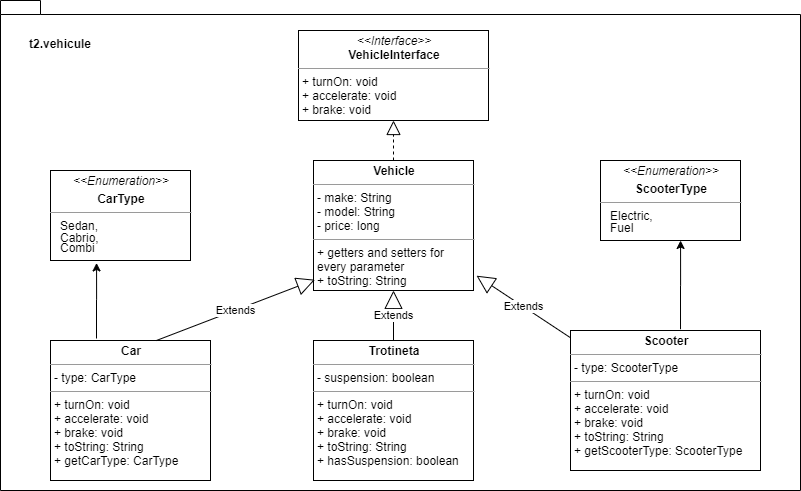

The diagram above was exported from draw.io. Its source (the exported page's mxGraphModel, read from the mxfile embedded in the PNG):
<mxGraphModel dx="840" dy="1668" grid="1" gridSize="10" guides="1" tooltips="1" connect="1" arrows="1" fold="1" page="1" pageScale="1" pageWidth="827" pageHeight="1169" math="0" shadow="0">
  <root>
    <mxCell id="WIyWlLk6GJQsqaUBKTNV-0" />
    <mxCell id="WIyWlLk6GJQsqaUBKTNV-1" parent="WIyWlLk6GJQsqaUBKTNV-0" />
    <mxCell id="SRz0zb6DsHA4Thi5wCzc-0" value="" style="shape=folder;fontStyle=1;spacingTop=10;tabWidth=40;tabHeight=14;tabPosition=left;html=1;" vertex="1" parent="WIyWlLk6GJQsqaUBKTNV-1">
      <mxGeometry x="20" y="-180" width="800" height="490" as="geometry" />
    </mxCell>
    <mxCell id="SRz0zb6DsHA4Thi5wCzc-2" value="t2.vehicule" style="text;align=center;fontStyle=1;verticalAlign=middle;spacingLeft=3;spacingRight=3;strokeColor=none;rotatable=0;points=[[0,0.5],[1,0.5]];portConstraint=eastwest;" vertex="1" parent="WIyWlLk6GJQsqaUBKTNV-1">
      <mxGeometry x="40" y="-150" width="80" height="26" as="geometry" />
    </mxCell>
    <mxCell id="SRz0zb6DsHA4Thi5wCzc-3" value="&lt;p style=&quot;margin: 0px ; margin-top: 4px ; text-align: center&quot;&gt;&lt;i&gt;&amp;lt;&amp;lt;Interface&amp;gt;&amp;gt;&lt;/i&gt;&lt;br&gt;&lt;b&gt;VehicleInterface&lt;/b&gt;&lt;/p&gt;&lt;hr size=&quot;1&quot;&gt;&lt;p style=&quot;margin: 0px ; margin-left: 4px&quot;&gt;+ turnOn: void&lt;br&gt;+ accelerate: void&lt;/p&gt;&lt;p style=&quot;margin: 0px ; margin-left: 4px&quot;&gt;+ brake: void&lt;/p&gt;" style="verticalAlign=top;align=left;overflow=fill;fontSize=12;fontFamily=Helvetica;html=1;" vertex="1" parent="WIyWlLk6GJQsqaUBKTNV-1">
      <mxGeometry x="318" y="-150" width="190" height="90" as="geometry" />
    </mxCell>
    <mxCell id="SRz0zb6DsHA4Thi5wCzc-5" value="&lt;p style=&quot;margin: 0px ; margin-top: 4px ; text-align: center&quot;&gt;&lt;b&gt;Vehicle&lt;/b&gt;&lt;/p&gt;&lt;hr size=&quot;1&quot;&gt;&lt;p style=&quot;margin: 0px ; margin-left: 4px&quot;&gt;- make: String&lt;/p&gt;&lt;p style=&quot;margin: 0px ; margin-left: 4px&quot;&gt;- model: String&lt;/p&gt;&lt;p style=&quot;margin: 0px ; margin-left: 4px&quot;&gt;- price: long&lt;/p&gt;&lt;hr size=&quot;1&quot;&gt;&lt;p style=&quot;margin: 0px ; margin-left: 4px&quot;&gt;+ getters and setters for&amp;nbsp;&lt;/p&gt;&lt;p style=&quot;margin: 0px ; margin-left: 4px&quot;&gt;every parameter&lt;/p&gt;&lt;p style=&quot;margin: 0px ; margin-left: 4px&quot;&gt;+ toString: String&lt;/p&gt;" style="verticalAlign=top;align=left;overflow=fill;fontSize=12;fontFamily=Helvetica;html=1;" vertex="1" parent="WIyWlLk6GJQsqaUBKTNV-1">
      <mxGeometry x="333" y="-20" width="160" height="130" as="geometry" />
    </mxCell>
    <mxCell id="SRz0zb6DsHA4Thi5wCzc-6" value="&lt;p style=&quot;margin: 0px ; margin-top: 4px ; text-align: center&quot;&gt;&lt;i&gt;&amp;lt;&amp;lt;Enumeration&amp;gt;&amp;gt;&lt;/i&gt;&lt;br&gt;&lt;/p&gt;&lt;p style=&quot;margin: 0px ; margin-top: 4px ; text-align: center&quot;&gt;&lt;b&gt;CarType&lt;/b&gt;&lt;/p&gt;&lt;hr size=&quot;1&quot;&gt;&lt;div style=&quot;height: 2px&quot;&gt;&amp;nbsp; &amp;nbsp;Sedan,&lt;/div&gt;&lt;div style=&quot;height: 2px&quot;&gt;&lt;br&gt;&lt;/div&gt;&lt;div style=&quot;height: 2px&quot;&gt;&lt;br&gt;&lt;/div&gt;&lt;div style=&quot;height: 2px&quot;&gt;&amp;nbsp; &amp;nbsp;&amp;nbsp;&lt;/div&gt;&lt;div style=&quot;height: 2px&quot;&gt;&amp;nbsp; &amp;nbsp;&lt;/div&gt;&lt;div style=&quot;height: 2px&quot;&gt;&lt;br&gt;&lt;/div&gt;&lt;div style=&quot;height: 2px&quot;&gt;&amp;nbsp; &amp;nbsp;Cabrio,&lt;/div&gt;&lt;div style=&quot;height: 2px&quot;&gt;&lt;br&gt;&lt;/div&gt;&lt;div style=&quot;height: 2px&quot;&gt;&lt;br&gt;&lt;/div&gt;&lt;div style=&quot;height: 2px&quot;&gt;&lt;br&gt;&lt;/div&gt;&lt;div style=&quot;height: 2px&quot;&gt;&lt;br&gt;&lt;/div&gt;&lt;div style=&quot;height: 2px&quot;&gt;&amp;nbsp; &amp;nbsp;Combi&lt;/div&gt;" style="verticalAlign=top;align=left;overflow=fill;fontSize=12;fontFamily=Helvetica;html=1;" vertex="1" parent="WIyWlLk6GJQsqaUBKTNV-1">
      <mxGeometry x="70" y="-10" width="140" height="90" as="geometry" />
    </mxCell>
    <mxCell id="SRz0zb6DsHA4Thi5wCzc-7" value="&lt;p style=&quot;margin: 0px ; margin-top: 4px ; text-align: center&quot;&gt;&lt;i&gt;&amp;lt;&amp;lt;Enumeration&amp;gt;&amp;gt;&lt;/i&gt;&lt;br&gt;&lt;/p&gt;&lt;p style=&quot;margin: 0px ; margin-top: 4px ; text-align: center&quot;&gt;&lt;b&gt;ScooterType&lt;/b&gt;&lt;/p&gt;&lt;hr size=&quot;1&quot;&gt;&lt;div style=&quot;height: 2px&quot;&gt;&amp;nbsp; &amp;nbsp;Electric,&lt;/div&gt;&lt;div style=&quot;height: 2px&quot;&gt;&lt;br&gt;&lt;/div&gt;&lt;div style=&quot;height: 2px&quot;&gt;&lt;br&gt;&lt;/div&gt;&lt;div style=&quot;height: 2px&quot;&gt;&amp;nbsp; &amp;nbsp;&amp;nbsp;&lt;/div&gt;&lt;div style=&quot;height: 2px&quot;&gt;&amp;nbsp; &amp;nbsp;&lt;/div&gt;&lt;div style=&quot;height: 2px&quot;&gt;&lt;br&gt;&lt;/div&gt;&lt;div style=&quot;height: 2px&quot;&gt;&amp;nbsp; &amp;nbsp;Fuel&lt;/div&gt;&lt;div style=&quot;height: 2px&quot;&gt;&lt;br&gt;&lt;/div&gt;&lt;div style=&quot;height: 2px&quot;&gt;&lt;br&gt;&lt;/div&gt;&lt;div style=&quot;height: 2px&quot;&gt;&lt;br&gt;&lt;/div&gt;&lt;div style=&quot;height: 2px&quot;&gt;&lt;br&gt;&lt;/div&gt;" style="verticalAlign=top;align=left;overflow=fill;fontSize=12;fontFamily=Helvetica;html=1;" vertex="1" parent="WIyWlLk6GJQsqaUBKTNV-1">
      <mxGeometry x="620" y="-20" width="140" height="80" as="geometry" />
    </mxCell>
    <mxCell id="SRz0zb6DsHA4Thi5wCzc-8" value="" style="endArrow=block;dashed=1;endFill=0;endSize=12;html=1;exitX=0.5;exitY=0;exitDx=0;exitDy=0;" edge="1" parent="WIyWlLk6GJQsqaUBKTNV-1" source="SRz0zb6DsHA4Thi5wCzc-5" target="SRz0zb6DsHA4Thi5wCzc-3">
      <mxGeometry width="160" relative="1" as="geometry">
        <mxPoint x="348" y="190" as="sourcePoint" />
        <mxPoint x="508" y="190" as="targetPoint" />
      </mxGeometry>
    </mxCell>
    <mxCell id="SRz0zb6DsHA4Thi5wCzc-18" style="edgeStyle=orthogonalEdgeStyle;rounded=0;orthogonalLoop=1;jettySize=auto;html=1;entryX=0.329;entryY=1.027;entryDx=0;entryDy=0;entryPerimeter=0;" edge="1" parent="WIyWlLk6GJQsqaUBKTNV-1" target="SRz0zb6DsHA4Thi5wCzc-6">
      <mxGeometry relative="1" as="geometry">
        <mxPoint x="116" y="158" as="sourcePoint" />
      </mxGeometry>
    </mxCell>
    <mxCell id="SRz0zb6DsHA4Thi5wCzc-10" value="&lt;p style=&quot;margin: 0px ; margin-top: 4px ; text-align: center&quot;&gt;&lt;b&gt;Car&lt;/b&gt;&lt;/p&gt;&lt;hr size=&quot;1&quot;&gt;&lt;p style=&quot;margin: 0px ; margin-left: 4px&quot;&gt;-&amp;nbsp;type: CarType&lt;/p&gt;&lt;hr size=&quot;1&quot;&gt;&lt;p style=&quot;margin: 0px ; margin-left: 4px&quot;&gt;+ turnOn: void&lt;/p&gt;&lt;p style=&quot;margin: 0px ; margin-left: 4px&quot;&gt;+ accelerate: void&lt;/p&gt;&lt;p style=&quot;margin: 0px ; margin-left: 4px&quot;&gt;+ brake: void&lt;/p&gt;&lt;p style=&quot;margin: 0px ; margin-left: 4px&quot;&gt;+ toString: String&lt;/p&gt;&lt;p style=&quot;margin: 0px ; margin-left: 4px&quot;&gt;+ getCarType: CarType&lt;/p&gt;" style="verticalAlign=top;align=left;overflow=fill;fontSize=12;fontFamily=Helvetica;html=1;" vertex="1" parent="WIyWlLk6GJQsqaUBKTNV-1">
      <mxGeometry x="70" y="160" width="160" height="140" as="geometry" />
    </mxCell>
    <mxCell id="SRz0zb6DsHA4Thi5wCzc-11" value="&lt;p style=&quot;margin: 0px ; margin-top: 4px ; text-align: center&quot;&gt;&lt;b&gt;Trotineta&lt;/b&gt;&lt;/p&gt;&lt;hr size=&quot;1&quot;&gt;&lt;p style=&quot;margin: 0px ; margin-left: 4px&quot;&gt;-&amp;nbsp;suspension: boolean&lt;/p&gt;&lt;hr size=&quot;1&quot;&gt;&lt;p style=&quot;margin: 0px ; margin-left: 4px&quot;&gt;+ turnOn: void&lt;/p&gt;&lt;p style=&quot;margin: 0px ; margin-left: 4px&quot;&gt;+ accelerate: void&lt;/p&gt;&lt;p style=&quot;margin: 0px ; margin-left: 4px&quot;&gt;+ brake: void&lt;/p&gt;&lt;p style=&quot;margin: 0px ; margin-left: 4px&quot;&gt;+ toString: String&lt;/p&gt;&lt;p style=&quot;margin: 0px ; margin-left: 4px&quot;&gt;+ hasSuspension: boolean&lt;/p&gt;" style="verticalAlign=top;align=left;overflow=fill;fontSize=12;fontFamily=Helvetica;html=1;" vertex="1" parent="WIyWlLk6GJQsqaUBKTNV-1">
      <mxGeometry x="333" y="160" width="160" height="140" as="geometry" />
    </mxCell>
    <mxCell id="SRz0zb6DsHA4Thi5wCzc-12" value="&lt;p style=&quot;margin: 0px ; margin-top: 4px ; text-align: center&quot;&gt;&lt;b&gt;Scooter&lt;/b&gt;&lt;/p&gt;&lt;hr size=&quot;1&quot;&gt;&lt;p style=&quot;margin: 0px ; margin-left: 4px&quot;&gt;-&amp;nbsp;type: ScooterType&lt;/p&gt;&lt;hr size=&quot;1&quot;&gt;&lt;p style=&quot;margin: 0px ; margin-left: 4px&quot;&gt;+ turnOn: void&lt;/p&gt;&lt;p style=&quot;margin: 0px ; margin-left: 4px&quot;&gt;+ accelerate: void&lt;/p&gt;&lt;p style=&quot;margin: 0px ; margin-left: 4px&quot;&gt;+ brake: void&lt;/p&gt;&lt;p style=&quot;margin: 0px ; margin-left: 4px&quot;&gt;+ toString: String&lt;/p&gt;&lt;p style=&quot;margin: 0px ; margin-left: 4px&quot;&gt;+ getScooterType: ScooterType&lt;/p&gt;" style="verticalAlign=top;align=left;overflow=fill;fontSize=12;fontFamily=Helvetica;html=1;" vertex="1" parent="WIyWlLk6GJQsqaUBKTNV-1">
      <mxGeometry x="590" y="150" width="190" height="140" as="geometry" />
    </mxCell>
    <mxCell id="SRz0zb6DsHA4Thi5wCzc-13" value="Extends" style="endArrow=block;endSize=16;endFill=0;html=1;exitX=0.662;exitY=0;exitDx=0;exitDy=0;exitPerimeter=0;entryX=0.009;entryY=0.917;entryDx=0;entryDy=0;entryPerimeter=0;" edge="1" parent="WIyWlLk6GJQsqaUBKTNV-1" source="SRz0zb6DsHA4Thi5wCzc-10" target="SRz0zb6DsHA4Thi5wCzc-5">
      <mxGeometry width="160" relative="1" as="geometry">
        <mxPoint x="360" y="110" as="sourcePoint" />
        <mxPoint x="520" y="110" as="targetPoint" />
      </mxGeometry>
    </mxCell>
    <mxCell id="SRz0zb6DsHA4Thi5wCzc-14" value="Extends" style="endArrow=block;endSize=16;endFill=0;html=1;exitX=0.5;exitY=0;exitDx=0;exitDy=0;entryX=0.5;entryY=1;entryDx=0;entryDy=0;" edge="1" parent="WIyWlLk6GJQsqaUBKTNV-1" source="SRz0zb6DsHA4Thi5wCzc-11" target="SRz0zb6DsHA4Thi5wCzc-5">
      <mxGeometry width="160" relative="1" as="geometry">
        <mxPoint x="185.91999999999996" y="170" as="sourcePoint" />
        <mxPoint x="383" y="120" as="targetPoint" />
      </mxGeometry>
    </mxCell>
    <mxCell id="SRz0zb6DsHA4Thi5wCzc-15" value="Extends" style="endArrow=block;endSize=16;endFill=0;html=1;entryX=1.019;entryY=0.886;entryDx=0;entryDy=0;entryPerimeter=0;" edge="1" parent="WIyWlLk6GJQsqaUBKTNV-1" source="SRz0zb6DsHA4Thi5wCzc-12" target="SRz0zb6DsHA4Thi5wCzc-5">
      <mxGeometry width="160" relative="1" as="geometry">
        <mxPoint x="195.91999999999996" y="180" as="sourcePoint" />
        <mxPoint x="393" y="130" as="targetPoint" />
      </mxGeometry>
    </mxCell>
    <mxCell id="SRz0zb6DsHA4Thi5wCzc-19" style="edgeStyle=orthogonalEdgeStyle;rounded=0;orthogonalLoop=1;jettySize=auto;html=1;entryX=0.329;entryY=1.027;entryDx=0;entryDy=0;entryPerimeter=0;exitX=0.579;exitY=-0.009;exitDx=0;exitDy=0;exitPerimeter=0;" edge="1" parent="WIyWlLk6GJQsqaUBKTNV-1" source="SRz0zb6DsHA4Thi5wCzc-12">
      <mxGeometry relative="1" as="geometry">
        <mxPoint x="700" y="135.57" as="sourcePoint" />
        <mxPoint x="700.06" y="60.000000000000064" as="targetPoint" />
      </mxGeometry>
    </mxCell>
  </root>
</mxGraphModel>